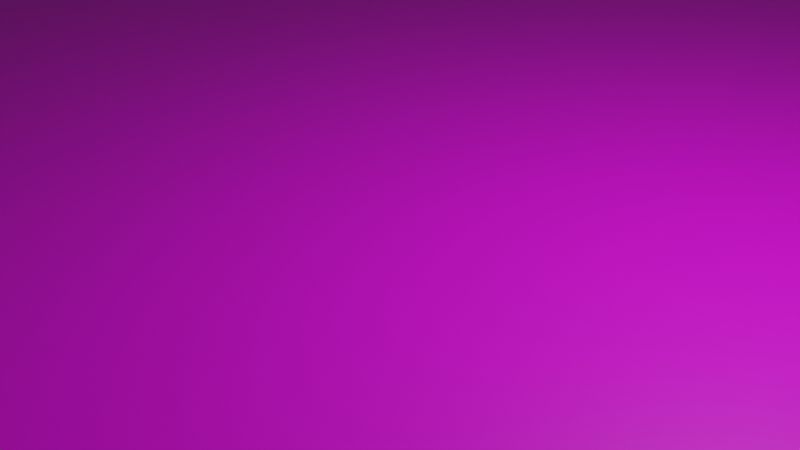 # Source: scene.blend  (saved by Blender 2.80.45; exported with 4.5.12 LTS)
import bpy
from mathutils import Matrix  # noqa: F401  (used for matrix-valued properties, if any)

bpy.ops.wm.read_factory_settings(use_empty=True)
scene = bpy.context.scene
scene.name = 'Scene'

# ---- collections
col_collection = bpy.data.collections.new('Collection'); scene.collection.children.link(col_collection)

# ---- images (referenced by path relative to the original .blend; pixels are not part of the script)
import os
ASSET_DIR = os.environ.get("B2B_ASSET_DIR", "")  # directory of the original .blend (textures are referenced by path, not embedded)
HERE = os.path.dirname(os.path.abspath(__file__))  # packed textures are extracted next to this script under _unpacked/

def load_image(name, relpath, width, height, colorspace="sRGB"):
    """Load a texture the original file referenced (path relative to the .blend, or extracted next to this script)."""
    p = next((c for c in (os.path.join(HERE, relpath), os.path.join(ASSET_DIR, relpath)) if relpath and os.path.exists(c)), "")
    if p:
        img = bpy.data.images.load(p, check_existing=True)
        img.name = name
    else:  # same state as the original file: an image datablock whose file is absent (Cycles renders it pink)
        img = bpy.data.images.new(name, width, height)
        img.source = "FILE"
        img.filepath = "//" + (relpath or name)
    img.colorspace_settings.name = colorspace
    return img
img_wood_png = load_image('wood.png', 'wood.png', 1024, 1024, 'sRGB')

# ---- materials (node trees are filled in below, after node groups)
mat_material_001 = bpy.data.materials.new('Material.001')
mat_material_001.use_transparent_shadow = False
mat_material_001.roughness = 0.25

# ---- material node trees
mat_material_001.use_nodes = True; mat_material_001.node_tree.nodes.clear()
_N = mat_material_001.node_tree.nodes; _L = mat_material_001.node_tree.links
n0 = _N.new('ShaderNodeOutputMaterial'); n0.name = 'Material Output'; n0.location = (300, 300)
n1 = _N.new('ShaderNodeBsdfPrincipled'); n1.name = 'Principled BSDF'; n1.location = (10, 300)
n1.distribution = 'GGX'
n1.subsurface_method = 'BURLEY'
n1.inputs[3].default_value = 1.45
n2 = _N.new('ShaderNodeTexImage'); n2.name = 'Image Texture'; n2.location = (-280, 280)
n2.image = img_wood_png
_L.new(n1.outputs[0], n0.inputs[0])
_L.new(n2.outputs[0], n1.inputs[0])
n0.is_active_output = True

# ---- world
world_world = bpy.data.worlds.new('World'); scene.world = world_world
world_world.use_nodes = True; world_world.node_tree.nodes.clear()
_N = world_world.node_tree.nodes; _L = world_world.node_tree.links
n0 = _N.new('ShaderNodeOutputWorld'); n0.name = 'World Output'; n0.location = (300, 300)
n1 = _N.new('ShaderNodeBackground'); n1.name = 'Background'; n1.location = (10, 300)
n1.inputs[0].default_value = (0.05088, 0.05088, 0.05088, 1.0)
_L.new(n1.outputs[0], n0.inputs[0])
n0.is_active_output = True
world_world.color = (0.05088, 0.05088, 0.05088)
world_world.use_sun_shadow = False
world_world.sun_shadow_jitter_overblur = 0.0

# ---- cameras
cam_camera = bpy.data.cameras.new('Camera')
cam_camera.clip_end = 100.0
cam_camera.ortho_scale = 7.314
cam_camera.dof.focus_distance = 0.0
cam_camera.dof.aperture_fstop = 128.0

# ---- lights
light_light = bpy.data.lights.new('Light', 'POINT')
light_light.transmission_factor = 0.0
light_light.cutoff_distance = 30.0
light_light.energy = 1000.0
light_light.shadow_buffer_clip_start = 1.001
light_light.shadow_soft_size = 0.1
light_light.shadow_maximum_resolution = 0.006
light_light.use_absolute_resolution = True

# ---- meshes
me_cube = bpy.data.meshes.new('Cube')
me_cube.from_pydata([(1.0, 1.0, 1.0), (1.0, 1.0, -1.0), (1.0, -1.0, 1.0), (1.0, -1.0, -1.0), (-1.0, 1.0, 1.0), (-1.0, 1.0, -1.0), (-1.0, -1.0, 1.0), (-1.0, -1.0, -1.0)], [], [(0, 4, 6, 2), (3, 2, 6, 7), (7, 6, 4, 5), (5, 1, 3, 7), (1, 0, 2, 3), (5, 4, 0, 1)])
_uv = me_cube.uv_layers.new(name='UVMap')
_uv.uv.foreach_set('vector', [0.375, 0.0, 0.625, 0.0, 0.625, 0.25, 0.375, 0.25, 0.375, 0.25, 0.625, 0.25, 0.625, 0.5, 0.375, 0.5, 0.375, 0.5, 0.625, 0.5, 0.625, 0.75, 0.375, 0.75, 0.375, 0.75, 0.625, 0.75, 0.625, 1.0, 0.375, 1.0, 0.125, 0.5, 0.375, 0.5, 0.375, 0.75, 0.125, 0.75, 0.625, 0.5, 0.875, 0.5, 0.875, 0.75, 0.625, 0.75])
me_cube.materials.append(mat_material_001)
me_cube.use_remesh_preserve_volume = False
me_cube.use_remesh_preserve_attributes = False
me_cube.use_mirror_vertex_groups = False
me_cube.update()

# ---- objects
ob_cube = bpy.data.objects.new('Cube', me_cube)
ob_light = bpy.data.objects.new('Light', light_light)
ob_camera = bpy.data.objects.new('Camera', cam_camera)

# ---- transforms, parenting, visibility, modifiers, constraints
ob_cube.location = (0.0, 0.0, 0.0)
ob_cube.scale = (100.0, 200.0, 0.1)
ob_cube.lock_rotations_4d = False
ob_cube.empty_display_type = 'ARROWS'
ob_cube.lineart.crease_threshold = 0.0
ob_light.location = (4.076, 1.005, 5.904)
ob_light.rotation_euler = (0.6503, 0.05522, 1.866)
ob_light.lock_rotations_4d = False
ob_light.empty_display_type = 'ARROWS'
ob_light.color = (0.0, 0.0, 0.0, 0.0)
ob_light.lineart.crease_threshold = 0.0
ob_camera.location = (7.359, -6.926, 4.958)
ob_camera.rotation_euler = (1.109, 0.0, 0.8149)
ob_camera.lock_rotations_4d = False
ob_camera.empty_display_type = 'ARROWS'
ob_camera.color = (0.0, 0.0, 0.0, 0.0)
ob_camera.display_type = 'WIRE'
ob_camera.lineart.crease_threshold = 0.0

# ---- collection membership
col_collection.objects.link(ob_cube)
col_collection.objects.link(ob_light)
col_collection.objects.link(ob_camera)

# ---- scene / render settings (as saved in the file)
scene.camera = ob_camera
scene.frame_start = 1; scene.frame_end = 250; scene.frame_set(1)
scene.render.engine = 'BLENDER_EEVEE_NEXT'
scene.cycles.use_denoising = False
scene.cycles.samples = 128
scene.cycles.sampling_pattern = 'TABULATED_SOBOL'
scene.cycles.use_adaptive_sampling = False
scene.cycles.use_light_tree = False
scene.view_settings.view_transform = 'Filmic'
bpy.context.view_layer.update()
